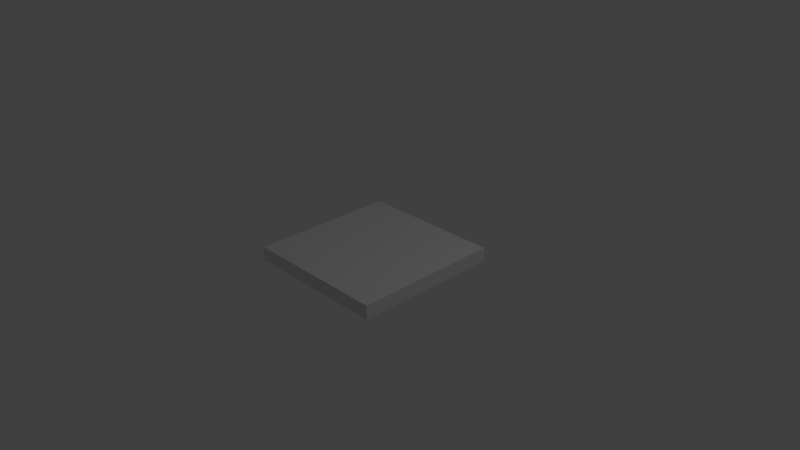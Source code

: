 # Source: blanktile.blend  (saved by Blender 2.67.1; exported with 4.5.12 LTS)
import bpy
from mathutils import Matrix  # noqa: F401  (used for matrix-valued properties, if any)

bpy.ops.wm.read_factory_settings(use_empty=True)
scene = bpy.context.scene
scene.name = 'Scene'

# ---- collections
col_collection_1 = bpy.data.collections.new('Collection 1'); scene.collection.children.link(col_collection_1)

# ---- materials (node trees are filled in below, after node groups)
mat_material = bpy.data.materials.new('Material')
mat_material.alpha_threshold = 0.0
mat_material.use_transparent_shadow = False
mat_material.roughness = 0.5
mat_material.line_color = (0.0, 0.0, 0.0, 1.0)

# ---- material node trees

# ---- world
world_world = bpy.data.worlds.new('World'); scene.world = world_world
world_world.color = (0.05088, 0.05088, 0.05088)
world_world.use_sun_shadow = False
world_world.sun_shadow_jitter_overblur = 0.0
world_world.cycles.sampling_method = 'MANUAL'
world_world.cycles.sample_map_resolution = 256

# ---- cameras
cam_camera = bpy.data.cameras.new('Camera')
cam_camera.clip_end = 100.0
cam_camera.lens = 35.0
cam_camera.sensor_width = 32.0
cam_camera.sensor_height = 18.0
cam_camera.ortho_scale = 7.314
cam_camera.dof.focus_distance = 0.0
cam_camera.dof.aperture_fstop = 128.0

# ---- lights
light_lamp = bpy.data.lights.new('Lamp', 'POINT')
light_lamp.transmission_factor = 0.0
light_lamp.cutoff_distance = 30.0
light_lamp.energy = 100.0
light_lamp.shadow_buffer_clip_start = 1.001
light_lamp.shadow_soft_size = 0.1
light_lamp.shadow_maximum_resolution = 0.006
light_lamp.use_absolute_resolution = True
light_lamp.cycles.use_multiple_importance_sampling = False

# ---- meshes
me_cube = bpy.data.meshes.new('Cube')
me_cube.from_pydata([(1.0, 1.0, -1.0), (1.0, -1.0, -1.0), (-1.0, -1.0, -1.0), (-1.0, 1.0, -1.0), (1.0, 1.0, 1.0), (1.0, -1.0, 1.0), (-1.0, -1.0, 1.0), (-1.0, 1.0, 1.0), (1.0, -5.96e-08, -1.0), (1.788e-07, 1.0, -1.0), (0.0, -1.0, -1.0), (-1.0, 2.98e-07, -1.0), (1.0, -5.364e-07, 1.0), (2.384e-07, 1.0, 1.0), (-5.364e-07, -1.0, 1.0), (-1.0, 1.788e-07, 1.0), (5.96e-08, 1.192e-07, -1.0), (-1.49e-07, -1.788e-07, 1.0), (1.0, -0.5, -1.0), (-0.5, 1.0, -1.0), (-0.5, -1.0, -1.0), (-1.0, 0.5, -1.0), (1.0, -0.5, 1.0), (-0.5, 1.0, 1.0), (-0.5, -1.0, 1.0), (-1.0, 0.5, 1.0), (1.0, 0.5, -1.0), (0.5, 1.0, -1.0), (0.5, -1.0, -1.0), (-1.0, -0.5, -1.0), (1.0, 0.5, 1.0), (0.5, 1.0, 1.0), (0.5, -1.0, 1.0), (-1.0, -0.5, 1.0), (-0.5, 2.086e-07, -1.0), (0.5, 2.98e-08, -1.0), (1.192e-07, 0.5, -1.0), (2.98e-08, -0.5, -1.0), (-3.427e-07, -0.5, 1.0), (4.47e-08, 0.5, 1.0), (0.5, -3.576e-07, 1.0), (-0.5, 0.0, 1.0), (-0.5, -0.5, -1.0), (-0.5, -0.5, 1.0), (-0.5, 0.5, -1.0), (0.5, 0.5, -1.0), (0.5, -0.5, -1.0), (0.5, -0.5, 1.0), (0.5, 0.5, 1.0), (-0.5, 0.5, 1.0), (1.0, -0.75, -1.0), (-0.75, 1.0, -1.0), (-0.75, -1.0, -1.0), (-1.0, 0.75, -1.0), (1.0, -0.75, 1.0), (-0.75, 1.0, 1.0), (-0.75, -1.0, 1.0), (-1.0, 0.75, 1.0), (1.0, 0.75, -1.0), (0.75, 1.0, -1.0), (0.75, -1.0, -1.0), (-1.0, -0.75, -1.0), (1.0, 0.75, 1.0), (0.75, 1.0, 1.0), (0.75, -1.0, 1.0), (-1.0, -0.75, 1.0), (-0.75, 2.533e-07, -1.0), (0.75, -1.49e-08, -1.0), (1.49e-07, 0.75, -1.0), (4.47e-08, -0.25, -1.0), (-4.396e-07, -0.75, 1.0), (1.416e-07, 0.75, 1.0), (0.75, -4.47e-07, 1.0), (-0.25, -8.941e-08, 1.0), (1.0, -0.25, -1.0), (-0.25, 1.0, -1.0), (-0.25, -1.0, -1.0), (-1.0, 0.25, -1.0), (1.0, -0.25, 1.0), (-0.25, 1.0, 1.0), (-0.25, -1.0, 1.0), (-1.0, 0.25, 1.0), (1.0, 0.25, -1.0), (0.25, 1.0, -1.0), (0.25, -1.0, -1.0), (-1.0, -0.25, -1.0), (1.0, 0.25, 1.0), (0.25, 1.0, 1.0), (0.25, -1.0, 1.0), (-1.0, -0.25, 1.0), (-0.25, 1.639e-07, -1.0), (0.25, 7.451e-08, -1.0), (8.941e-08, 0.25, -1.0), (1.49e-08, -0.75, -1.0), (-2.459e-07, -0.25, 1.0), (-5.215e-08, 0.25, 1.0), (0.25, -2.682e-07, 1.0), (-0.75, 8.941e-08, 1.0), (-0.75, -0.5, -1.0), (-0.25, -0.5, -1.0), (-0.5, -0.25, -1.0), (-0.5, -0.75, -1.0), (-0.5, -0.75, 1.0), (-0.5, -0.25, 1.0), (-0.25, -0.5, 1.0), (-0.75, -0.5, 1.0), (-0.75, 0.5, -1.0), (-0.25, 0.5, -1.0), (-0.5, 0.75, -1.0), (-0.5, 0.25, -1.0), (0.25, 0.5, -1.0), (0.75, 0.5, -1.0), (0.5, 0.75, -1.0), (0.5, 0.25, -1.0), (0.25, -0.5, -1.0), (0.75, -0.5, -1.0), (0.5, -0.25, -1.0), (0.5, -0.75, -1.0), (0.5, -0.75, 1.0), (0.5, -0.25, 1.0), (0.75, -0.5, 1.0), (0.25, -0.5, 1.0), (0.5, 0.25, 1.0), (0.5, 0.75, 1.0), (0.75, 0.5, 1.0), (0.25, 0.5, 1.0), (-0.5, 0.25, 1.0), (-0.5, 0.75, 1.0), (-0.25, 0.5, 1.0), (-0.75, 0.5, 1.0), (-0.75, -0.75, -1.0), (-0.75, -0.75, 1.0), (-0.75, 0.25, -1.0), (0.25, 0.25, -1.0), (0.25, -0.75, -1.0), (0.25, -0.75, 1.0), (0.25, 0.25, 1.0), (-0.75, 0.25, 1.0), (-0.75, -0.25, -1.0), (-0.25, -0.25, -1.0), (-0.25, -0.75, -1.0), (-0.25, -0.75, 1.0), (-0.25, -0.25, 1.0), (-0.75, -0.25, 1.0), (-0.75, 0.75, -1.0), (-0.25, 0.75, -1.0), (-0.25, 0.25, -1.0), (0.25, 0.75, -1.0), (0.75, 0.75, -1.0), (0.75, 0.25, -1.0), (0.25, -0.25, -1.0), (0.75, -0.25, -1.0), (0.75, -0.75, -1.0), (0.75, -0.75, 1.0), (0.75, -0.25, 1.0), (0.25, -0.25, 1.0), (0.75, 0.25, 1.0), (0.75, 0.75, 1.0), (0.25, 0.75, 1.0), (-0.25, 0.25, 1.0), (-0.25, 0.75, 1.0), (-0.75, 0.75, 1.0)], [], [(130, 52, 2, 61), (131, 65, 6, 56), (50, 54, 5, 1), (52, 56, 6, 2), (53, 57, 7, 3), (55, 51, 3, 7), (132, 66, 11, 77), (133, 91, 16, 92), (134, 84, 10, 93), (135, 70, 14, 88), (136, 95, 17, 96), (137, 81, 15, 97), (82, 86, 12, 8), (84, 88, 14, 10), (85, 89, 15, 11), (87, 83, 9, 13), (138, 98, 29, 85), (139, 99, 42, 100), (140, 76, 20, 101), (141, 102, 24, 80), (142, 103, 43, 104), (143, 89, 33, 105), (74, 78, 22, 18), (76, 80, 24, 20), (77, 81, 25, 21), (79, 75, 19, 23), (144, 106, 21, 53), (145, 107, 44, 108), (146, 90, 34, 109), (147, 110, 36, 68), (148, 111, 45, 112), (149, 67, 35, 113), (150, 114, 37, 69), (151, 115, 46, 116), (152, 60, 28, 117), (153, 118, 32, 64), (154, 119, 47, 120), (155, 94, 38, 121), (156, 122, 40, 72), (157, 123, 48, 124), (158, 71, 39, 125), (159, 126, 41, 73), (160, 127, 49, 128), (161, 57, 25, 129), (58, 62, 30, 26), (60, 64, 32, 28), (61, 65, 33, 29), (63, 59, 27, 31), (98, 130, 61, 29), (42, 101, 130, 98), (101, 20, 52, 130), (102, 131, 56, 24), (43, 105, 131, 102), (105, 33, 65, 131), (18, 22, 54, 50), (20, 24, 56, 52), (21, 25, 57, 53), (23, 19, 51, 55), (106, 132, 77, 21), (44, 109, 132, 106), (109, 34, 66, 132), (110, 133, 92, 36), (45, 113, 133, 110), (113, 35, 91, 133), (114, 134, 93, 37), (46, 117, 134, 114), (117, 28, 84, 134), (118, 135, 88, 32), (47, 121, 135, 118), (121, 38, 70, 135), (122, 136, 96, 40), (48, 125, 136, 122), (125, 39, 95, 136), (126, 137, 97, 41), (49, 129, 137, 126), (129, 25, 81, 137), (26, 30, 86, 82), (28, 32, 88, 84), (29, 33, 89, 85), (31, 27, 83, 87), (66, 138, 85, 11), (34, 100, 138, 66), (100, 42, 98, 138), (90, 139, 100, 34), (16, 69, 139, 90), (69, 37, 99, 139), (99, 140, 101, 42), (37, 93, 140, 99), (93, 10, 76, 140), (70, 141, 80, 14), (38, 104, 141, 70), (104, 43, 102, 141), (94, 142, 104, 38), (17, 73, 142, 94), (73, 41, 103, 142), (103, 143, 105, 43), (41, 97, 143, 103), (97, 15, 89, 143), (8, 12, 78, 74), (10, 14, 80, 76), (11, 15, 81, 77), (13, 9, 75, 79), (51, 144, 53, 3), (19, 108, 144, 51), (108, 44, 106, 144), (75, 145, 108, 19), (9, 68, 145, 75), (68, 36, 107, 145), (107, 146, 109, 44), (36, 92, 146, 107), (92, 16, 90, 146), (83, 147, 68, 9), (27, 112, 147, 83), (112, 45, 110, 147), (59, 148, 112, 27), (0, 58, 148, 59), (58, 26, 111, 148), (111, 149, 113, 45), (26, 82, 149, 111), (82, 8, 67, 149), (91, 150, 69, 16), (35, 116, 150, 91), (116, 46, 114, 150), (67, 151, 116, 35), (8, 74, 151, 67), (74, 18, 115, 151), (115, 152, 117, 46), (18, 50, 152, 115), (50, 1, 60, 152), (54, 153, 64, 5), (22, 120, 153, 54), (120, 47, 118, 153), (78, 154, 120, 22), (12, 72, 154, 78), (72, 40, 119, 154), (119, 155, 121, 47), (40, 96, 155, 119), (96, 17, 94, 155), (86, 156, 72, 12), (30, 124, 156, 86), (124, 48, 122, 156), (62, 157, 124, 30), (4, 63, 157, 62), (63, 31, 123, 157), (123, 158, 125, 48), (31, 87, 158, 123), (87, 13, 71, 158), (95, 159, 73, 17), (39, 128, 159, 95), (128, 49, 126, 159), (71, 160, 128, 39), (13, 79, 160, 71), (79, 23, 127, 160), (127, 161, 129, 49), (23, 55, 161, 127), (55, 7, 57, 161), (0, 4, 62, 58), (1, 5, 64, 60), (2, 6, 65, 61), (4, 0, 59, 63)])
me_cube.materials.append(mat_material)
me_cube.use_remesh_preserve_volume = False
me_cube.use_remesh_preserve_attributes = False
me_cube.use_mirror_vertex_groups = False
me_cube.update()

# ---- objects
ob_cube = bpy.data.objects.new('Cube', me_cube)
ob_lamp = bpy.data.objects.new('Lamp', light_lamp)
ob_camera = bpy.data.objects.new('Camera', cam_camera)

# ---- transforms, parenting, visibility, modifiers, constraints
ob_cube.location = (0.0, 0.0, 0.0)
ob_cube.scale = (1.0, 1.0, 0.09524)
ob_cube.lock_rotations_4d = False
ob_cube.empty_display_type = 'ARROWS'
ob_cube.lineart.crease_threshold = 0.0
ob_lamp.location = (4.076, 1.005, 5.904)
ob_lamp.rotation_euler = (0.6503, 0.05522, 1.866)
ob_lamp.lock_rotations_4d = False
ob_lamp.empty_display_type = 'ARROWS'
ob_lamp.color = (0.0, 0.0, 0.0, 0.0)
ob_lamp.lineart.crease_threshold = 0.0
ob_camera.location = (7.481, -6.508, 5.344)
ob_camera.rotation_euler = (1.109, 0.01082, 0.8149)
ob_camera.lock_rotations_4d = False
ob_camera.empty_display_type = 'ARROWS'
ob_camera.color = (0.0, 0.0, 0.0, 0.0)
ob_camera.display_type = 'WIRE'
ob_camera.lineart.crease_threshold = 0.0

# ---- collection membership
col_collection_1.objects.link(ob_cube)
col_collection_1.objects.link(ob_lamp)
col_collection_1.objects.link(ob_camera)

# ---- scene / render settings (as saved in the file)
scene.camera = ob_camera
scene.frame_start = 1; scene.frame_end = 250; scene.frame_set(1)
scene.render.engine = 'BLENDER_EEVEE_NEXT'
scene.render.image_settings.color_mode = 'RGB'
scene.render.image_settings.compression = 90
scene.render.resolution_percentage = 50
scene.render.dither_intensity = 0.0
scene.cycles.use_denoising = False
scene.cycles.samples = 10
scene.cycles.sampling_pattern = 'TABULATED_SOBOL'
scene.cycles.light_sampling_threshold = 0.0
scene.cycles.use_adaptive_sampling = False
scene.cycles.use_light_tree = False
scene.cycles.blur_glossy = 0.0
scene.cycles.volume_bounces = 1
scene.cycles.pixel_filter_type = 'GAUSSIAN'
scene.cycles.sample_clamp_indirect = 0.0
scene.view_settings.view_transform = 'Standard'
bpy.context.view_layer.update()
